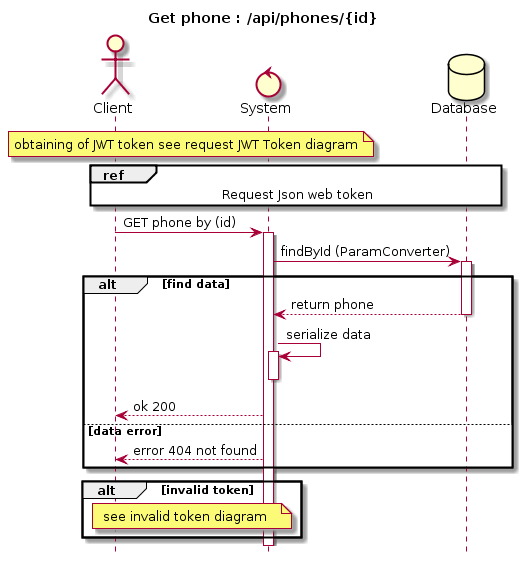

The diagram above was rendered by PlantUML. Its source (embedded in the PNG):
@startuml
hide footbox
title Get phone : /api/phones/{id}
Actor Client
Control System
Database Database

note over Client, System
 obtaining of JWT token see request JWT Token diagram
end note

ref over Client, System, Database
    Request Json web token
end ref


Client -> System : GET phone by (id)
activate System

System -> Database: findById (ParamConverter)

alt find data
activate Database
Database --> System : return phone
deactivate Database
System -> System: serialize data
activate System
deactivate System
System --> Client: ok 200
    else data error
    System --> Client : error 404 not found
end
alt invalid token
note over Client, System
    see invalid token diagram
end note
end
@enduml